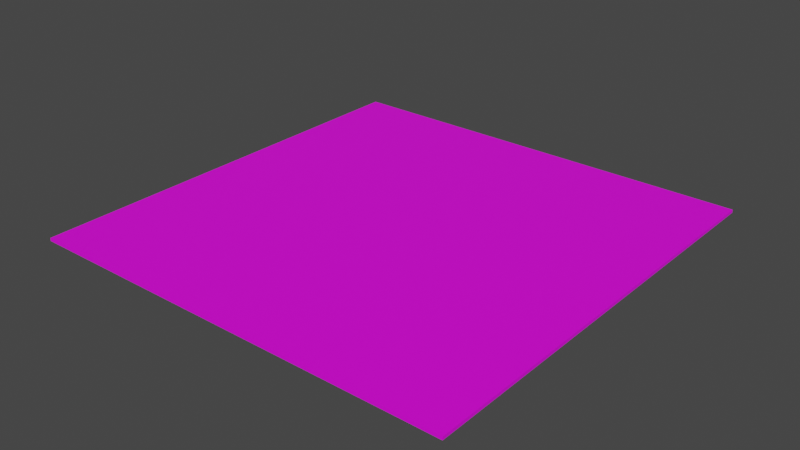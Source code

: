 # Source: Ground.blend  (saved by Blender 2.93.21; exported with 4.5.12 LTS)
import bpy
from mathutils import Matrix  # noqa: F401  (used for matrix-valued properties, if any)

bpy.ops.wm.read_factory_settings(use_empty=True)
scene = bpy.context.scene
scene.name = 'Scene'

# ---- collections
col_collection = bpy.data.collections.new('Collection'); scene.collection.children.link(col_collection)

# ---- images (referenced by path relative to the original .blend; pixels are not part of the script)
import os
ASSET_DIR = os.environ.get("B2B_ASSET_DIR", "")  # directory of the original .blend (textures are referenced by path, not embedded)
HERE = os.path.dirname(os.path.abspath(__file__))  # packed textures are extracted next to this script under _unpacked/

def load_image(name, relpath, width, height, colorspace="sRGB"):
    """Load a texture the original file referenced (path relative to the .blend, or extracted next to this script)."""
    p = next((c for c in (os.path.join(HERE, relpath), os.path.join(ASSET_DIR, relpath)) if relpath and os.path.exists(c)), "")
    if p:
        img = bpy.data.images.load(p, check_existing=True)
        img.name = name
    else:  # same state as the original file: an image datablock whose file is absent (Cycles renders it pink)
        img = bpy.data.images.new(name, width, height)
        img.source = "FILE"
        img.filepath = "//" + (relpath or name)
    img.colorspace_settings.name = colorspace
    return img
img_pallete_jpg = load_image('Pallete.jpg', 'Reference/Pallete.jpg', 1024, 1024, 'sRGB')

# ---- materials (node trees are filled in below, after node groups)
mat_mypalletecolors = bpy.data.materials.new('MyPalleteColors')
mat_mypalletecolors.use_transparent_shadow = False

# ---- material node trees
mat_mypalletecolors.use_nodes = True; mat_mypalletecolors.node_tree.nodes.clear()
_N = mat_mypalletecolors.node_tree.nodes; _L = mat_mypalletecolors.node_tree.links
n0 = _N.new('ShaderNodeBsdfPrincipled'); n0.name = 'Principled BSDF'; n0.location = (10, 300)
n0.distribution = 'GGX'
n0.subsurface_method = 'BURLEY'
n0.inputs[3].default_value = 1.45
n0.inputs[27].default_value = (0.0, 0.0, 0.0, 1.0)
n0.inputs[28].default_value = 1.0
n1 = _N.new('ShaderNodeOutputMaterial'); n1.name = 'Material Output'; n1.location = (300, 300)
n2 = _N.new('ShaderNodeTexImage'); n2.name = 'Image Texture'; n2.location = (-655, 102)
n2.image = img_pallete_jpg
_L.new(n0.outputs[0], n1.inputs[0])
_L.new(n2.outputs[0], n0.inputs[0])
n1.is_active_output = True

# ---- world
world_world = bpy.data.worlds.new('World'); scene.world = world_world
world_world.use_nodes = True; world_world.node_tree.nodes.clear()
_N = world_world.node_tree.nodes; _L = world_world.node_tree.links
n0 = _N.new('ShaderNodeOutputWorld'); n0.name = 'World Output'; n0.location = (300, 300)
n1 = _N.new('ShaderNodeBackground'); n1.name = 'Background'; n1.location = (10, 300)
n1.inputs[0].default_value = (0.05088, 0.05088, 0.05088, 1.0)
_L.new(n1.outputs[0], n0.inputs[0])
n0.is_active_output = True
world_world.color = (0.05088, 0.05088, 0.05088)
world_world.use_sun_shadow = False
world_world.sun_shadow_jitter_overblur = 0.0

# ---- meshes
me_cube_001 = bpy.data.meshes.new('Cube.001')
me_cube_001.from_pydata([(-2.322, -2.322, -0.3969), (-2.322, -2.322, 0.3969), (-2.322, 2.322, -0.3969), (-2.322, 2.322, 0.3969), (2.322, -2.322, -0.3969), (2.322, -2.322, 0.3969), (2.322, 2.322, -0.3969), (2.322, 2.322, 0.3969)], [], [(0, 1, 3, 2), (2, 3, 7, 6), (6, 7, 5, 4), (4, 5, 1, 0), (2, 6, 4, 0), (7, 3, 1, 5)])
_uv = me_cube_001.uv_layers.new(name='UVMap')
_uv.uv.foreach_set('vector', [0.07126, 0.08163, 0.07664, 0.08163, 0.07664, 0.087, 0.07126, 0.087, 0.07126, 0.087, 0.07664, 0.087, 0.07664, 0.09237, 0.07126, 0.09237, 0.07126, 0.09237, 0.07664, 0.09237, 0.07664, 0.09774, 0.07126, 0.09774, 0.07126, 0.09774, 0.07664, 0.09774, 0.07664, 0.1031, 0.07126, 0.1031, 0.06589, 0.09237, 0.07126, 0.09237, 0.07126, 0.09774, 0.06589, 0.09774, 0.07836, 0.0917, 0.08373, 0.0917, 0.08373, 0.09707, 0.07836, 0.09707])
me_cube_001.materials.append(mat_mypalletecolors)
me_cube_001.use_remesh_fix_poles = True
me_cube_001.use_remesh_preserve_attributes = False
me_cube_001.update()

# ---- objects
ob_cube = bpy.data.objects.new('Cube', me_cube_001)

# ---- transforms, parenting, visibility, modifiers, constraints
ob_cube.location = (0.0, 0.0, 0.0)
ob_cube.scale = (-3.429, -3.429, 0.1385)

# ---- collection membership
col_collection.objects.link(ob_cube)

# ---- scene / render settings (as saved in the file)
scene.frame_start = 1; scene.frame_end = 250; scene.frame_set(1)
scene.render.engine = 'BLENDER_EEVEE_NEXT'
scene.cycles.use_denoising = False
scene.cycles.samples = 128
scene.cycles.sampling_pattern = 'TABULATED_SOBOL'
scene.cycles.use_adaptive_sampling = False
scene.cycles.use_light_tree = False
scene.view_settings.view_transform = 'Filmic'
bpy.context.view_layer.update()

# ---- added for rendering (the .blend has no active camera and no usable light): camera, sun
cam_auto = bpy.data.cameras.new('AutoCamera')
cam_auto.lens = 50.0
cam_auto.sensor_width = 36.0
cam_auto.clip_end = 1000.0
ob_auto_camera = bpy.data.objects.new('AutoCamera', cam_auto)
scene.collection.objects.link(ob_auto_camera)
ob_auto_camera.location = (20.8383, -25.0059, 16.6706)
ob_auto_camera.rotation_euler = (1.09748, -7.21219e-08, 0.694738)
scene.camera = ob_auto_camera
light_auto_sun = bpy.data.lights.new('AutoSun', 'SUN')
light_auto_sun.energy = 3.0
light_auto_sun.angle = 0.0523599
ob_auto_sun = bpy.data.objects.new('AutoSun', light_auto_sun)
scene.collection.objects.link(ob_auto_sun)
ob_auto_sun.rotation_euler = (0.872665, 0.174533, 0.523599)
bpy.context.view_layer.update()
